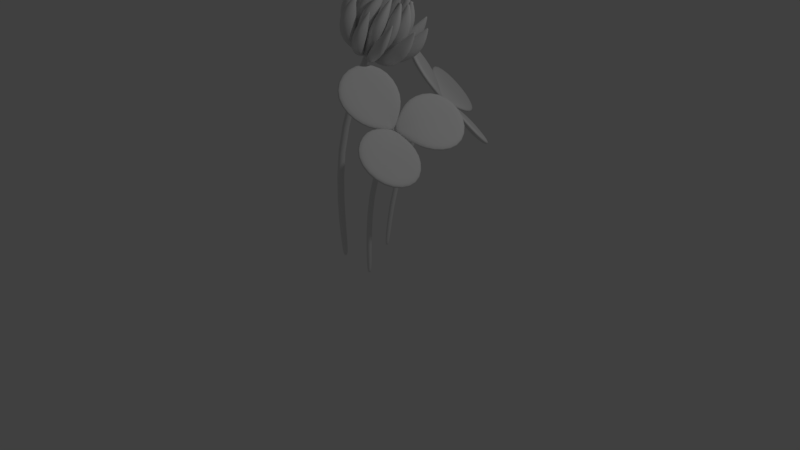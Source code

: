 # Source: clover.blend  (saved by Blender 2.78.0; exported with 4.5.12 LTS)
import bpy
from mathutils import Matrix  # noqa: F401  (used for matrix-valued properties, if any)

bpy.ops.wm.read_factory_settings(use_empty=True)
scene = bpy.context.scene
scene.name = 'Scene'

# ---- collections
col_collection_1 = bpy.data.collections.new('Collection 1'); scene.collection.children.link(col_collection_1)

# ---- world
world_world = bpy.data.worlds.new('World'); scene.world = world_world
world_world.color = (0.05088, 0.05088, 0.05088)
world_world.use_sun_shadow = False
world_world.sun_shadow_jitter_overblur = 0.0
world_world.cycles.sampling_method = 'MANUAL'

# ---- cameras
cam_camera = bpy.data.cameras.new('Camera')
cam_camera.clip_end = 100.0
cam_camera.lens = 35.0
cam_camera.sensor_width = 32.0
cam_camera.sensor_height = 18.0
cam_camera.ortho_scale = 7.314
cam_camera.dof.focus_distance = 0.0
cam_camera.dof.aperture_fstop = 128.0

# ---- lights
light_lamp = bpy.data.lights.new('Lamp', 'POINT')
light_lamp.transmission_factor = 0.0
light_lamp.cutoff_distance = 30.0
light_lamp.energy = 100.0
light_lamp.shadow_buffer_clip_start = 1.001
light_lamp.shadow_soft_size = 0.1
light_lamp.shadow_maximum_resolution = 0.006
light_lamp.use_absolute_resolution = True

# ---- meshes
me_cylinder_003 = bpy.data.meshes.new('Cylinder.003')
me_cylinder_003.from_pydata([(0.0, 0.0, 0.0), (0.4409, 1.813e-16, 2.0), (0.0, 0.05, 0.0), (0.4409, 0.05, 2.0), (0.05, -2.186e-09, 0.0), (0.4778, 2.357e-09, 1.966), (-4.371e-09, -0.05, 0.0), (0.4409, -0.05, 2.0), (-0.05, 5.962e-10, 0.0), (0.4041, -3.947e-09, 2.034), (-1.884e-09, 0.05, 1.087), (0.04807, -3.371e-10, 1.073), (-2.404e-09, -0.05, 1.087), (-0.04807, -1.252e-09, 1.101)], [], [(0, 2, 4), (1, 5, 3), (10, 3, 5, 11), (0, 4, 6), (1, 7, 5), (11, 5, 7, 12), (0, 6, 8), (1, 9, 7), (12, 7, 9, 13), (0, 8, 2), (1, 3, 9), (13, 9, 3, 10), (8, 13, 10, 2), (6, 12, 13, 8), (4, 11, 12, 6), (2, 10, 11, 4)])
me_cylinder_003.polygons.foreach_set('use_smooth', [True] * 16)
me_cylinder_003.use_remesh_preserve_volume = False
me_cylinder_003.use_remesh_preserve_attributes = False
me_cylinder_003.use_mirror_vertex_groups = False
me_cylinder_003.update()
me_cylinder_002 = bpy.data.meshes.new('Cylinder.002')
me_cylinder_002.from_pydata([(0.0, 0.0, 0.0), (-0.1608, -0.05554, 0.8394), (-0.04392, -0.002266, 0.02853), (-0.1979, -0.03255, 0.7769), (-0.02847, -0.01021, 0.04275), (-0.1535, -0.04978, 0.7536), (-0.03517, -0.02632, 0.02862), (-0.1765, -0.09139, 0.7771), (-0.05063, -0.01837, 0.0144), (-0.221, -0.07416, 0.8004), (-0.289, 0.03995, 0.5281), (-0.07686, -0.02626, 0.4813), (-0.197, -0.2131, 0.529), (-0.4091, -0.1469, 0.5758), (-0.1067, -0.03792, 0.2519), (-0.1843, -0.1572, 0.2186), (-0.3203, -0.1159, 0.1848), (-0.2427, 0.003314, 0.2181)], [], [(0, 2, 4), (1, 5, 3), (10, 3, 5, 11), (0, 4, 6), (1, 7, 5), (11, 5, 7, 12), (0, 6, 8), (1, 9, 7), (12, 7, 9, 13), (0, 8, 2), (1, 3, 9), (13, 9, 3, 10), (16, 13, 10, 17), (15, 12, 13, 16), (14, 11, 12, 15), (17, 10, 11, 14), (2, 17, 14, 4), (4, 14, 15, 6), (6, 15, 16, 8), (8, 16, 17, 2)])
me_cylinder_002.polygons.foreach_set('use_smooth', [True] * 20)
me_cylinder_002.use_remesh_preserve_volume = False
me_cylinder_002.use_remesh_preserve_attributes = False
me_cylinder_002.use_mirror_vertex_groups = False
me_cylinder_002.update()
me_cylinder_001 = bpy.data.meshes.new('Cylinder.001')
me_cylinder_001.from_pydata([(0.0, 0.0, 0.0), (-0.4448, -5.475e-09, 0.6862), (-0.04922, 0.0119, 0.01181), (-0.4476, 0.01788, 0.6426), (-0.04293, -1.312e-09, 0.02807), (-0.422, -2.218e-09, 0.637), (-0.04922, -0.0119, 0.01181), (-0.4476, -0.01788, 0.6426), (-0.05551, -2.566e-11, -0.004453), (-0.4732, 3.749e-10, 0.6483), (-0.4219, 0.1208, 0.3841), (-0.246, -9.924e-09, 0.3982), (-0.4219, -0.1208, 0.3841), (-0.5977, 7.48e-09, 0.37), (-0.1887, -4.418e-09, 0.1883), (-0.2874, -0.08201, 0.1203), (-0.3861, 4.516e-09, 0.05235), (-0.2874, 0.08201, 0.1203)], [], [(0, 2, 4), (1, 5, 3), (10, 3, 5, 11), (0, 4, 6), (1, 7, 5), (11, 5, 7, 12), (0, 6, 8), (1, 9, 7), (12, 7, 9, 13), (0, 8, 2), (1, 3, 9), (13, 9, 3, 10), (16, 13, 10, 17), (15, 12, 13, 16), (14, 11, 12, 15), (17, 10, 11, 14), (2, 17, 14, 4), (4, 14, 15, 6), (6, 15, 16, 8), (8, 16, 17, 2)])
me_cylinder_001.polygons.foreach_set('use_smooth', [True] * 20)
me_cylinder_001.use_remesh_preserve_volume = False
me_cylinder_001.use_remesh_preserve_attributes = False
me_cylinder_001.use_mirror_vertex_groups = False
me_cylinder_001.update()
me_cylinder = bpy.data.meshes.new('Cylinder')
me_cylinder.from_pydata([(0.0, 0.0, 0.0), (0.4409, 1.813e-16, 2.0), (0.0, 0.05, 0.0), (0.4409, 0.05, 2.0), (0.05, -2.186e-09, 0.0), (0.4778, 2.357e-09, 1.966), (-4.371e-09, -0.05, 0.0), (0.4409, -0.05, 2.0), (-0.05, 5.962e-10, 0.0), (0.4041, -3.947e-09, 2.034), (-1.884e-09, 0.05, 1.087), (0.04807, -3.371e-10, 1.073), (-2.404e-09, -0.05, 1.087), (-0.04807, -1.252e-09, 1.101)], [], [(0, 2, 4), (1, 5, 3), (10, 3, 5, 11), (0, 4, 6), (1, 7, 5), (11, 5, 7, 12), (0, 6, 8), (1, 9, 7), (12, 7, 9, 13), (0, 8, 2), (1, 3, 9), (13, 9, 3, 10), (8, 13, 10, 2), (6, 12, 13, 8), (4, 11, 12, 6), (2, 10, 11, 4)])
me_cylinder.polygons.foreach_set('use_smooth', [True] * 16)
me_cylinder.use_remesh_preserve_volume = False
me_cylinder.use_remesh_preserve_attributes = False
me_cylinder.use_mirror_vertex_groups = False
me_cylinder.update()
me_circle_001 = bpy.data.meshes.new('Circle.001')
me_circle_001.from_pydata([(0.0, 0.0, 0.0), (-0.3695, -0.1976, 0.1538), (-0.433, -0.6333, 0.2306), (4.371e-08, -0.8795, 0.274), (0.433, -0.6333, 0.2306), (0.3695, -0.1976, 0.1538), (3.278e-08, -0.5211, 0.1643), (1.093e-08, -0.276, 0.1186), (-0.08709, -0.03418, 0.05487), (0.08709, -0.03418, 0.05487), (7.476e-09, -0.143, 0.07692)], [], [(6, 2, 3), (4, 6, 3), (9, 0, 10), (1, 2, 6, 7), (4, 5, 7, 6), (8, 1, 7, 10), (0, 8, 10), (5, 9, 10, 7)])
me_circle_001.polygons.foreach_set('use_smooth', [True] * 8)
me_circle_001.use_remesh_preserve_volume = False
me_circle_001.use_remesh_preserve_attributes = False
me_circle_001.use_mirror_vertex_groups = False
me_circle_001.update()

# ---- objects
ob_flower_stem = bpy.data.objects.new('Flower Stem', me_cylinder_003)
ob_inner_petal = bpy.data.objects.new('Inner Petal', me_cylinder_002)
ob_inner_axis = bpy.data.objects.new('Inner Axis', None)
ob_outer_petal = bpy.data.objects.new('Outer Petal', me_cylinder_001)
ob_outer_axis = bpy.data.objects.new('Outer Axis', None)
ob_stem_2 = bpy.data.objects.new('Stem 2', me_cylinder)
ob_leaf_001 = bpy.data.objects.new('Leaf.001', me_circle_001)
ob_axis_001 = bpy.data.objects.new('Axis.001', None)
ob_stem = bpy.data.objects.new('Stem', me_cylinder)
ob_leaf = bpy.data.objects.new('Leaf', me_circle_001)
ob_axis_002 = bpy.data.objects.new('Axis.002', None)
ob_lamp = bpy.data.objects.new('Lamp', light_lamp)
ob_camera = bpy.data.objects.new('Camera', cam_camera)

# ---- transforms, parenting, visibility, modifiers, constraints
ob_flower_stem.location = (-0.1827, -0.2376, 0.0)
ob_flower_stem.rotation_euler = (-0.03518, -0.09578, 0.3525)
ob_flower_stem.scale = (1.319, 1.319, 1.319)
ob_flower_stem.lineart.crease_threshold = 0.0
_m = ob_flower_stem.modifiers.new('Subsurf', 'SUBSURF')
_m.uv_smooth = 'PRESERVE_CORNERS'
_m.quality = 2
_m.levels = 2
_m.show_only_control_edges = False
ob_inner_petal.parent = ob_flower_stem
ob_inner_petal.matrix_parent_inverse = Matrix(((0.7085, 0.2606, 0.07252, 0.1913), (-0.2592, 0.7122, -0.02655, 0.1219), (-0.07723, 1.276e-05, 0.7544, -0.0141), (0.0, 0.0, 0.0, 1.0)))
ob_inner_petal.location = (0.06636, -0.04692, 2.63)
ob_inner_petal.rotation_euler = (-0.233, 0.453, -0.1035)
ob_inner_petal.lineart.crease_threshold = 0.0
_m = ob_inner_petal.modifiers.new('Subsurf', 'SUBSURF')
_m.uv_smooth = 'PRESERVE_CORNERS'
_m.quality = 2
_m.levels = 2
_m.show_only_control_edges = False
_m = ob_inner_petal.modifiers.new('Array', 'ARRAY')
_m.count = 10
_m.constant_offset_displace = (0.0, 0.0, 0.0)
_m.use_relative_offset = False
_m.use_object_offset = True
_m.offset_object = ob_inner_axis
ob_inner_axis.parent = ob_inner_petal
ob_inner_axis.location = (-1.333e-18, 8.946e-11, -1.303e-20)
ob_inner_axis.rotation_euler = (-0.005744, -0.007905, 0.6283)
ob_inner_axis.scale = (1.0, 1.0, 1.0)
ob_inner_axis.empty_image_offset = (0.0, 0.0)
ob_inner_axis.lineart.crease_threshold = 0.0
ob_outer_petal.parent = ob_flower_stem
ob_outer_petal.matrix_parent_inverse = Matrix(((0.7085, 0.2606, 0.07252, 0.1913), (-0.2592, 0.7122, -0.02655, 0.1219), (-0.07723, 1.276e-05, 0.7544, -0.0141), (0.0, 0.0, 0.0, 1.0)))
ob_outer_petal.location = (0.06636, -0.04692, 2.63)
ob_outer_petal.rotation_euler = (-0.233, 0.453, -0.1035)
ob_outer_petal.lineart.crease_threshold = 0.0
_m = ob_outer_petal.modifiers.new('Subsurf', 'SUBSURF')
_m.uv_smooth = 'PRESERVE_CORNERS'
_m.quality = 2
_m.levels = 2
_m.show_only_control_edges = False
_m = ob_outer_petal.modifiers.new('Array', 'ARRAY')
_m.count = 10
_m.constant_offset_displace = (0.0, 0.0, 0.0)
_m.use_relative_offset = False
_m.use_object_offset = True
_m.offset_object = ob_outer_axis
ob_outer_axis.parent = ob_outer_petal
ob_outer_axis.location = (0.0, -0.007489, 0.0)
ob_outer_axis.rotation_euler = (0.0, 0.0, 0.6283)
ob_outer_axis.empty_image_offset = (0.0, 0.0)
ob_outer_axis.lineart.crease_threshold = 0.0
ob_stem_2.location = (-0.02766, 0.3343, 0.002705)
ob_stem_2.rotation_euler = (-0.06286, 0.1192, 0.9214)
ob_stem_2.lineart.crease_threshold = 0.0
_m = ob_stem_2.modifiers.new('Subsurf', 'SUBSURF')
_m.uv_smooth = 'PRESERVE_CORNERS'
_m.quality = 2
_m.levels = 2
_m.show_only_control_edges = False
ob_leaf_001.parent = ob_stem_2
ob_leaf_001.location = (0.4452, -0.004539, 1.967)
ob_leaf_001.rotation_euler = (-0.6362, 0.2979, -1.498)
ob_leaf_001.lineart.crease_threshold = 0.0
_m = ob_leaf_001.modifiers.new('Solidify', 'SOLIDIFY')
_m.thickness = 0.07
_m.offset = 0.0
_m.nonmanifold_thickness_mode = 'FIXED'
_m.nonmanifold_merge_threshold = 0.0003
_m = ob_leaf_001.modifiers.new('Subsurf', 'SUBSURF')
_m.uv_smooth = 'PRESERVE_CORNERS'
_m.quality = 2
_m.levels = 2
_m.show_only_control_edges = False
_m = ob_leaf_001.modifiers.new('Array', 'ARRAY')
_m.count = 3
_m.constant_offset_displace = (0.0, 0.0, 0.0)
_m.use_relative_offset = False
_m.use_object_offset = True
_m.offset_object = ob_axis_001
ob_axis_001.parent = ob_leaf_001
ob_axis_001.location = (0.0, 0.0, 0.0)
ob_axis_001.rotation_euler = (0.08794, 0.151, 2.094)
ob_axis_001.empty_image_offset = (0.0, 0.0)
ob_axis_001.lineart.crease_threshold = 0.0
ob_stem.location = (0.3596, -0.3137, 0.0)
ob_stem.lineart.crease_threshold = 0.0
_m = ob_stem.modifiers.new('Subsurf', 'SUBSURF')
_m.uv_smooth = 'PRESERVE_CORNERS'
_m.quality = 2
_m.levels = 2
_m.show_only_control_edges = False
ob_leaf.parent = ob_stem
ob_leaf.location = (0.4452, -0.004539, 1.967)
ob_leaf.rotation_euler = (-0.6362, 0.2979, -1.498)
ob_leaf.lineart.crease_threshold = 0.0
_m = ob_leaf.modifiers.new('Solidify', 'SOLIDIFY')
_m.thickness = 0.07
_m.offset = 0.0
_m.nonmanifold_thickness_mode = 'FIXED'
_m.nonmanifold_merge_threshold = 0.0003
_m = ob_leaf.modifiers.new('Subsurf', 'SUBSURF')
_m.uv_smooth = 'PRESERVE_CORNERS'
_m.quality = 2
_m.levels = 2
_m.show_only_control_edges = False
_m = ob_leaf.modifiers.new('Array', 'ARRAY')
_m.count = 3
_m.constant_offset_displace = (0.0, 0.0, 0.0)
_m.use_relative_offset = False
_m.use_object_offset = True
_m.offset_object = ob_axis_002
ob_axis_002.parent = ob_leaf
ob_axis_002.location = (0.0, 0.0, 0.0)
ob_axis_002.rotation_euler = (0.08794, 0.151, 2.094)
ob_axis_002.empty_image_offset = (0.0, 0.0)
ob_axis_002.lineart.crease_threshold = 0.0
ob_lamp.location = (4.076, 1.005, 5.904)
ob_lamp.rotation_euler = (0.6503, 0.05522, 1.866)
ob_lamp.lock_rotations_4d = False
ob_lamp.empty_display_type = 'ARROWS'
ob_lamp.color = (0.0, 0.0, 0.0, 0.0)
ob_lamp.hide_select = True
ob_lamp.lineart.crease_threshold = 0.0
ob_camera.location = (7.481, -6.508, 5.344)
ob_camera.rotation_euler = (1.109, 0.0, 0.8149)
ob_camera.lock_rotations_4d = False
ob_camera.empty_display_type = 'ARROWS'
ob_camera.color = (0.0, 0.0, 0.0, 0.0)
ob_camera.hide_select = True
ob_camera.display_type = 'WIRE'
ob_camera.lineart.crease_threshold = 0.0

# ---- collection membership
col_collection_1.objects.link(ob_flower_stem)
col_collection_1.objects.link(ob_inner_petal)
col_collection_1.objects.link(ob_inner_axis)
col_collection_1.objects.link(ob_outer_petal)
col_collection_1.objects.link(ob_outer_axis)
col_collection_1.objects.link(ob_stem_2)
col_collection_1.objects.link(ob_leaf_001)
col_collection_1.objects.link(ob_axis_001)
col_collection_1.objects.link(ob_stem)
col_collection_1.objects.link(ob_leaf)
col_collection_1.objects.link(ob_axis_002)
col_collection_1.objects.link(ob_lamp)
col_collection_1.objects.link(ob_camera)

# ---- scene / render settings (as saved in the file)
scene.camera = ob_camera
scene.frame_start = 1; scene.frame_end = 250; scene.frame_set(1)
scene.render.engine = 'BLENDER_EEVEE_NEXT'
scene.render.resolution_percentage = 50
scene.render.dither_intensity = 0.0
scene.cycles.use_denoising = False
scene.cycles.samples = 128
scene.cycles.sampling_pattern = 'TABULATED_SOBOL'
scene.cycles.light_sampling_threshold = 0.0
scene.cycles.use_adaptive_sampling = False
scene.cycles.use_light_tree = False
scene.cycles.blur_glossy = 0.0
scene.cycles.sample_clamp_indirect = 0.0
scene.view_settings.view_transform = 'Standard'
bpy.context.view_layer.update()
